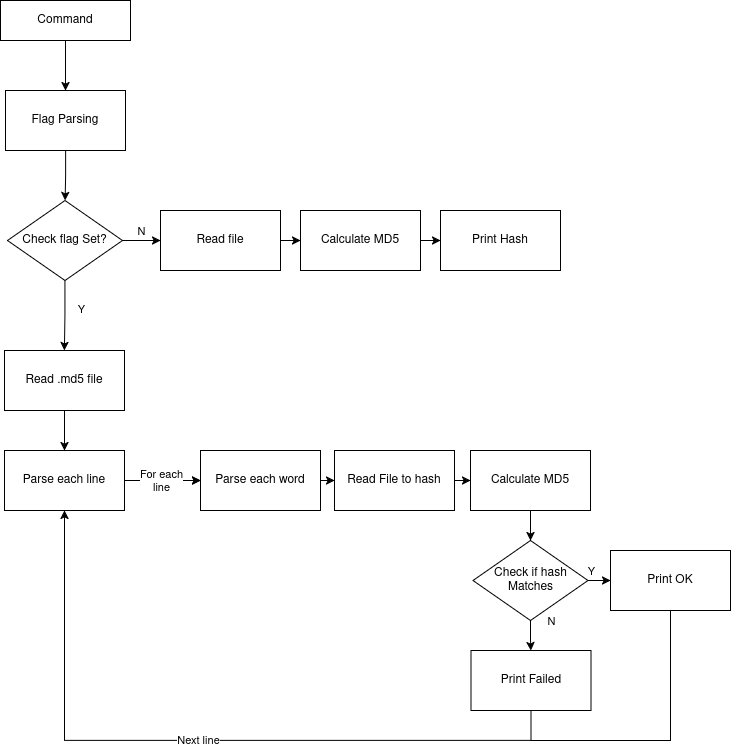

The diagram above was exported from draw.io. Its source (the exported page's mxGraphModel, read from the mxfile embedded in the PNG):
<mxGraphModel dx="1687" dy="942" grid="1" gridSize="10" guides="1" tooltips="1" connect="1" arrows="1" fold="1" page="1" pageScale="1" pageWidth="827" pageHeight="1169" math="0" shadow="0">
  <root>
    <mxCell id="0" />
    <mxCell id="1" parent="0" />
    <mxCell id="tG7VGwQJVkv0Oq-B2kmR-15" value="" style="edgeStyle=orthogonalEdgeStyle;rounded=0;orthogonalLoop=1;jettySize=auto;html=1;" edge="1" parent="1" source="tG7VGwQJVkv0Oq-B2kmR-1" target="tG7VGwQJVkv0Oq-B2kmR-2">
      <mxGeometry relative="1" as="geometry" />
    </mxCell>
    <mxCell id="tG7VGwQJVkv0Oq-B2kmR-1" value="Command" style="rounded=0;whiteSpace=wrap;html=1;" vertex="1" parent="1">
      <mxGeometry x="80" y="190" width="130" height="40" as="geometry" />
    </mxCell>
    <mxCell id="tG7VGwQJVkv0Oq-B2kmR-16" value="" style="edgeStyle=orthogonalEdgeStyle;rounded=0;orthogonalLoop=1;jettySize=auto;html=1;" edge="1" parent="1" source="tG7VGwQJVkv0Oq-B2kmR-2" target="tG7VGwQJVkv0Oq-B2kmR-3">
      <mxGeometry relative="1" as="geometry" />
    </mxCell>
    <mxCell id="tG7VGwQJVkv0Oq-B2kmR-2" value="Flag Parsing" style="rounded=0;whiteSpace=wrap;html=1;" vertex="1" parent="1">
      <mxGeometry x="85" y="280" width="120" height="60" as="geometry" />
    </mxCell>
    <mxCell id="tG7VGwQJVkv0Oq-B2kmR-17" value="" style="edgeStyle=orthogonalEdgeStyle;rounded=0;orthogonalLoop=1;jettySize=auto;html=1;" edge="1" parent="1" source="tG7VGwQJVkv0Oq-B2kmR-3" target="tG7VGwQJVkv0Oq-B2kmR-5">
      <mxGeometry relative="1" as="geometry" />
    </mxCell>
    <mxCell id="tG7VGwQJVkv0Oq-B2kmR-31" value="&lt;div&gt;Y&lt;/div&gt;" style="edgeLabel;html=1;align=center;verticalAlign=middle;resizable=0;points=[];" vertex="1" connectable="0" parent="tG7VGwQJVkv0Oq-B2kmR-17">
      <mxGeometry x="-0.2104" relative="1" as="geometry">
        <mxPoint x="16" as="offset" />
      </mxGeometry>
    </mxCell>
    <mxCell id="tG7VGwQJVkv0Oq-B2kmR-19" value="" style="edgeStyle=orthogonalEdgeStyle;rounded=0;orthogonalLoop=1;jettySize=auto;html=1;" edge="1" parent="1" source="tG7VGwQJVkv0Oq-B2kmR-3" target="tG7VGwQJVkv0Oq-B2kmR-4">
      <mxGeometry relative="1" as="geometry" />
    </mxCell>
    <mxCell id="tG7VGwQJVkv0Oq-B2kmR-30" value="N" style="edgeLabel;html=1;align=center;verticalAlign=middle;resizable=0;points=[];" vertex="1" connectable="0" parent="tG7VGwQJVkv0Oq-B2kmR-19">
      <mxGeometry x="0.0476" y="1" relative="1" as="geometry">
        <mxPoint y="-9" as="offset" />
      </mxGeometry>
    </mxCell>
    <mxCell id="tG7VGwQJVkv0Oq-B2kmR-3" value="Check flag Set?" style="rhombus;whiteSpace=wrap;html=1;" vertex="1" parent="1">
      <mxGeometry x="87" y="390" width="115" height="80" as="geometry" />
    </mxCell>
    <mxCell id="tG7VGwQJVkv0Oq-B2kmR-20" value="" style="edgeStyle=orthogonalEdgeStyle;rounded=0;orthogonalLoop=1;jettySize=auto;html=1;" edge="1" parent="1" source="tG7VGwQJVkv0Oq-B2kmR-4" target="tG7VGwQJVkv0Oq-B2kmR-7">
      <mxGeometry relative="1" as="geometry" />
    </mxCell>
    <mxCell id="tG7VGwQJVkv0Oq-B2kmR-4" value="Read file" style="rounded=0;whiteSpace=wrap;html=1;" vertex="1" parent="1">
      <mxGeometry x="240" y="400" width="120" height="60" as="geometry" />
    </mxCell>
    <mxCell id="tG7VGwQJVkv0Oq-B2kmR-18" value="" style="edgeStyle=orthogonalEdgeStyle;rounded=0;orthogonalLoop=1;jettySize=auto;html=1;" edge="1" parent="1" source="tG7VGwQJVkv0Oq-B2kmR-5" target="tG7VGwQJVkv0Oq-B2kmR-6">
      <mxGeometry relative="1" as="geometry" />
    </mxCell>
    <mxCell id="tG7VGwQJVkv0Oq-B2kmR-5" value="Read .md5 file" style="rounded=0;whiteSpace=wrap;html=1;" vertex="1" parent="1">
      <mxGeometry x="84" y="540" width="120" height="60" as="geometry" />
    </mxCell>
    <mxCell id="tG7VGwQJVkv0Oq-B2kmR-22" value="" style="edgeStyle=orthogonalEdgeStyle;rounded=0;orthogonalLoop=1;jettySize=auto;html=1;" edge="1" parent="1" source="tG7VGwQJVkv0Oq-B2kmR-6" target="tG7VGwQJVkv0Oq-B2kmR-8">
      <mxGeometry relative="1" as="geometry" />
    </mxCell>
    <mxCell id="tG7VGwQJVkv0Oq-B2kmR-23" value="" style="edgeStyle=orthogonalEdgeStyle;rounded=0;orthogonalLoop=1;jettySize=auto;html=1;" edge="1" parent="1" source="tG7VGwQJVkv0Oq-B2kmR-6" target="tG7VGwQJVkv0Oq-B2kmR-8">
      <mxGeometry relative="1" as="geometry" />
    </mxCell>
    <mxCell id="tG7VGwQJVkv0Oq-B2kmR-24" value="For each &lt;br&gt;line" style="edgeLabel;html=1;align=center;verticalAlign=middle;resizable=0;points=[];" vertex="1" connectable="0" parent="tG7VGwQJVkv0Oq-B2kmR-23">
      <mxGeometry x="0.1579" y="-1" relative="1" as="geometry">
        <mxPoint x="-8" y="-1" as="offset" />
      </mxGeometry>
    </mxCell>
    <mxCell id="tG7VGwQJVkv0Oq-B2kmR-6" value="Parse each line" style="rounded=0;whiteSpace=wrap;html=1;" vertex="1" parent="1">
      <mxGeometry x="84" y="640" width="120" height="60" as="geometry" />
    </mxCell>
    <mxCell id="tG7VGwQJVkv0Oq-B2kmR-21" value="" style="edgeStyle=orthogonalEdgeStyle;rounded=0;orthogonalLoop=1;jettySize=auto;html=1;" edge="1" parent="1" source="tG7VGwQJVkv0Oq-B2kmR-7" target="tG7VGwQJVkv0Oq-B2kmR-13">
      <mxGeometry relative="1" as="geometry" />
    </mxCell>
    <mxCell id="tG7VGwQJVkv0Oq-B2kmR-7" value="Calculate MD5" style="rounded=0;whiteSpace=wrap;html=1;" vertex="1" parent="1">
      <mxGeometry x="380" y="400" width="120" height="60" as="geometry" />
    </mxCell>
    <mxCell id="tG7VGwQJVkv0Oq-B2kmR-27" value="" style="edgeStyle=orthogonalEdgeStyle;rounded=0;orthogonalLoop=1;jettySize=auto;html=1;" edge="1" parent="1" source="tG7VGwQJVkv0Oq-B2kmR-8" target="tG7VGwQJVkv0Oq-B2kmR-10">
      <mxGeometry relative="1" as="geometry" />
    </mxCell>
    <mxCell id="tG7VGwQJVkv0Oq-B2kmR-8" value="Parse each word" style="rounded=0;whiteSpace=wrap;html=1;" vertex="1" parent="1">
      <mxGeometry x="280" y="640" width="120" height="60" as="geometry" />
    </mxCell>
    <mxCell id="tG7VGwQJVkv0Oq-B2kmR-26" value="" style="edgeStyle=orthogonalEdgeStyle;rounded=0;orthogonalLoop=1;jettySize=auto;html=1;" edge="1" parent="1" source="tG7VGwQJVkv0Oq-B2kmR-10" target="tG7VGwQJVkv0Oq-B2kmR-12">
      <mxGeometry relative="1" as="geometry" />
    </mxCell>
    <mxCell id="tG7VGwQJVkv0Oq-B2kmR-10" value="Read File to hash" style="rounded=0;whiteSpace=wrap;html=1;" vertex="1" parent="1">
      <mxGeometry x="414" y="640" width="120" height="60" as="geometry" />
    </mxCell>
    <mxCell id="tG7VGwQJVkv0Oq-B2kmR-29" value="" style="edgeStyle=orthogonalEdgeStyle;rounded=0;orthogonalLoop=1;jettySize=auto;html=1;" edge="1" parent="1" source="tG7VGwQJVkv0Oq-B2kmR-12" target="tG7VGwQJVkv0Oq-B2kmR-28">
      <mxGeometry relative="1" as="geometry" />
    </mxCell>
    <mxCell id="tG7VGwQJVkv0Oq-B2kmR-12" value="Calculate MD5" style="rounded=0;whiteSpace=wrap;html=1;" vertex="1" parent="1">
      <mxGeometry x="550" y="640" width="120" height="60" as="geometry" />
    </mxCell>
    <mxCell id="tG7VGwQJVkv0Oq-B2kmR-13" value="Print Hash" style="rounded=0;whiteSpace=wrap;html=1;" vertex="1" parent="1">
      <mxGeometry x="520" y="400" width="120" height="60" as="geometry" />
    </mxCell>
    <mxCell id="tG7VGwQJVkv0Oq-B2kmR-34" value="" style="edgeStyle=orthogonalEdgeStyle;rounded=0;orthogonalLoop=1;jettySize=auto;html=1;" edge="1" parent="1" source="tG7VGwQJVkv0Oq-B2kmR-28" target="tG7VGwQJVkv0Oq-B2kmR-32">
      <mxGeometry relative="1" as="geometry" />
    </mxCell>
    <mxCell id="tG7VGwQJVkv0Oq-B2kmR-36" value="Y" style="edgeLabel;html=1;align=center;verticalAlign=middle;resizable=0;points=[];" vertex="1" connectable="0" parent="tG7VGwQJVkv0Oq-B2kmR-34">
      <mxGeometry x="0.7068" y="2" relative="1" as="geometry">
        <mxPoint x="-11" y="-8" as="offset" />
      </mxGeometry>
    </mxCell>
    <mxCell id="tG7VGwQJVkv0Oq-B2kmR-35" value="" style="edgeStyle=orthogonalEdgeStyle;rounded=0;orthogonalLoop=1;jettySize=auto;html=1;" edge="1" parent="1" source="tG7VGwQJVkv0Oq-B2kmR-28" target="tG7VGwQJVkv0Oq-B2kmR-33">
      <mxGeometry relative="1" as="geometry" />
    </mxCell>
    <mxCell id="tG7VGwQJVkv0Oq-B2kmR-37" value="N" style="edgeLabel;html=1;align=center;verticalAlign=middle;resizable=0;points=[];" vertex="1" connectable="0" parent="tG7VGwQJVkv0Oq-B2kmR-35">
      <mxGeometry x="-0.7377" y="-1" relative="1" as="geometry">
        <mxPoint x="21" y="-4" as="offset" />
      </mxGeometry>
    </mxCell>
    <mxCell id="tG7VGwQJVkv0Oq-B2kmR-28" value="Check if hash&lt;br&gt;Matches" style="rhombus;whiteSpace=wrap;html=1;" vertex="1" parent="1">
      <mxGeometry x="552.5" y="730" width="115" height="80" as="geometry" />
    </mxCell>
    <mxCell id="tG7VGwQJVkv0Oq-B2kmR-41" style="edgeStyle=orthogonalEdgeStyle;rounded=0;orthogonalLoop=1;jettySize=auto;html=1;endArrow=none;endFill=0;" edge="1" parent="1" source="tG7VGwQJVkv0Oq-B2kmR-32">
      <mxGeometry relative="1" as="geometry">
        <mxPoint x="610" y="930" as="targetPoint" />
        <Array as="points">
          <mxPoint x="750" y="930" />
        </Array>
      </mxGeometry>
    </mxCell>
    <mxCell id="tG7VGwQJVkv0Oq-B2kmR-32" value="Print OK" style="rounded=0;whiteSpace=wrap;html=1;" vertex="1" parent="1">
      <mxGeometry x="690" y="740" width="120" height="60" as="geometry" />
    </mxCell>
    <mxCell id="tG7VGwQJVkv0Oq-B2kmR-39" style="edgeStyle=orthogonalEdgeStyle;rounded=0;orthogonalLoop=1;jettySize=auto;html=1;entryX=0.5;entryY=1;entryDx=0;entryDy=0;" edge="1" parent="1" source="tG7VGwQJVkv0Oq-B2kmR-33" target="tG7VGwQJVkv0Oq-B2kmR-6">
      <mxGeometry relative="1" as="geometry">
        <Array as="points">
          <mxPoint x="611" y="930" />
          <mxPoint x="144" y="930" />
        </Array>
      </mxGeometry>
    </mxCell>
    <mxCell id="tG7VGwQJVkv0Oq-B2kmR-40" value="Next line" style="edgeLabel;html=1;align=center;verticalAlign=middle;resizable=0;points=[];" vertex="1" connectable="0" parent="tG7VGwQJVkv0Oq-B2kmR-39">
      <mxGeometry x="-0.0006" y="-1" relative="1" as="geometry">
        <mxPoint as="offset" />
      </mxGeometry>
    </mxCell>
    <mxCell id="tG7VGwQJVkv0Oq-B2kmR-33" value="Print Failed" style="rounded=0;whiteSpace=wrap;html=1;" vertex="1" parent="1">
      <mxGeometry x="550.5" y="840" width="120" height="60" as="geometry" />
    </mxCell>
  </root>
</mxGraphModel>